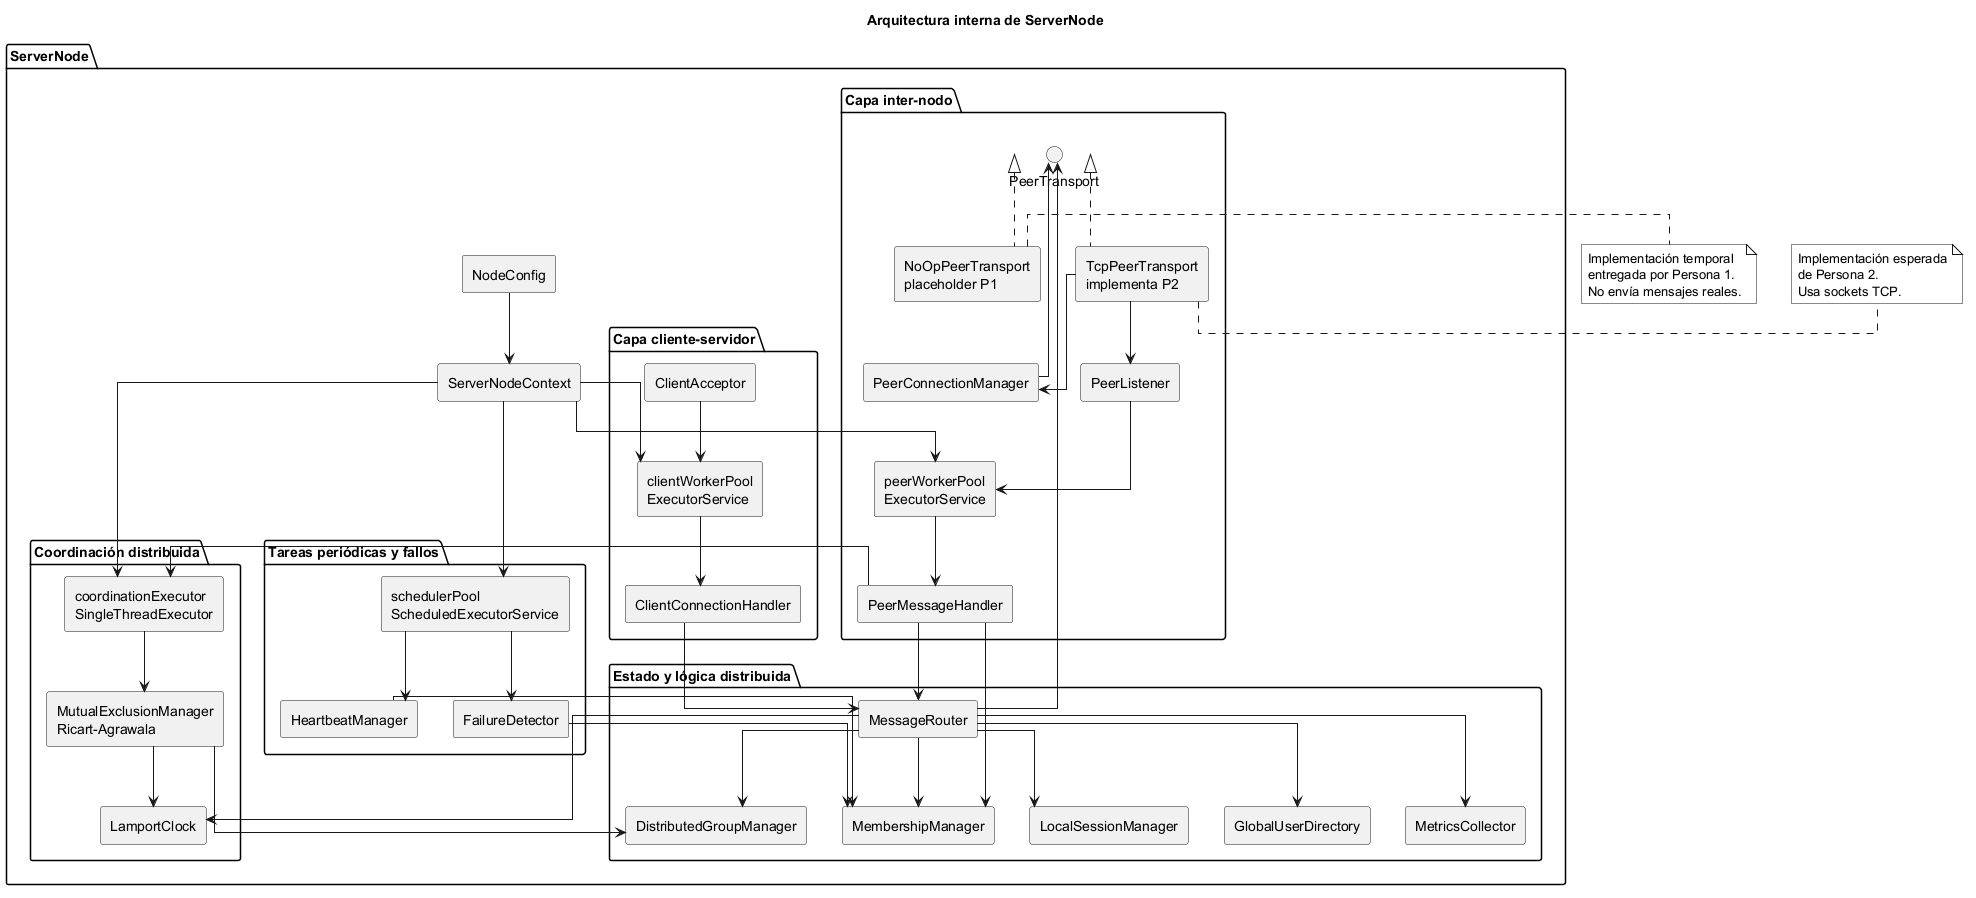

The diagram above was rendered by PlantUML. Its source (embedded in the PNG):
@startuml
title Arquitectura interna de ServerNode

skinparam monochrome true
skinparam shadowing false
skinparam componentStyle rectangle
skinparam linetype ortho

package "ServerNode" {

  component "NodeConfig" as NC
  component "ServerNodeContext" as CTX

  package "Capa cliente-servidor" {
    component "ClientAcceptor" as CA
    component "clientWorkerPool\nExecutorService" as CWP
    component "ClientConnectionHandler" as CCH
  }

  package "Capa inter-nodo" {
    interface "PeerTransport" as PT
    component "NoOpPeerTransport\nplaceholder P1" as NOPT
    component "TcpPeerTransport\nimplementa P2" as TCPT
    component "PeerListener" as PL
    component "peerWorkerPool\nExecutorService" as PWP
    component "PeerMessageHandler" as PMH
    component "PeerConnectionManager" as PCM
  }

  package "Tareas periódicas y fallos" {
    component "schedulerPool\nScheduledExecutorService" as SP
    component "HeartbeatManager" as HB
    component "FailureDetector" as FD
  }

  package "Coordinación distribuida" {
    component "coordinationExecutor\nSingleThreadExecutor" as CE
    component "MutualExclusionManager\nRicart-Agrawala" as MEM
    component "LamportClock" as LC
  }

  package "Estado y lógica distribuida" {
    component "MessageRouter" as MR
    component "LocalSessionManager" as LSM
    component "GlobalUserDirectory" as GUD
    component "DistributedGroupManager" as DGM
    component "MembershipManager" as MM
    component "MetricsCollector" as MC
  }
}

NC --> CTX
CTX --> CWP
CTX --> PWP
CTX --> SP
CTX --> CE

CA --> CWP
CWP --> CCH
CCH --> MR

PT <|.. NOPT
PT <|.. TCPT

TCPT --> PL
TCPT --> PCM
PL --> PWP
PWP --> PMH
PMH --> MR
PMH --> MM
PMH --> CE

PCM --> PT
MR --> PT

SP --> HB
SP --> FD
HB --> MM
FD --> MM

CE --> MEM
MEM --> LC
MEM --> DGM

MR --> LSM
MR --> GUD
MR --> DGM
MR --> MM
MR --> LC
MR --> MC

note right of NOPT
Implementación temporal
entregada por Persona 1.
No envía mensajes reales.
end note

note right of TCPT
Implementación esperada
de Persona 2.
Usa sockets TCP.
end note

@enduml